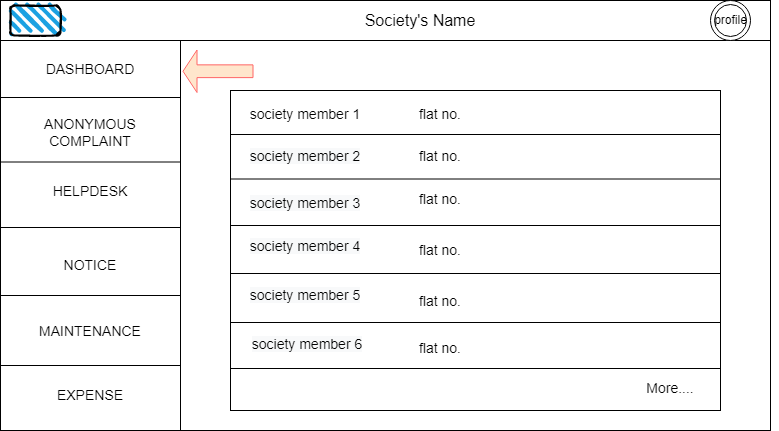

The diagram above was exported from draw.io. Its source (the exported page's mxGraphModel, read from the mxfile embedded in the PNG):
<mxGraphModel dx="868" dy="450" grid="1" gridSize="10" guides="1" tooltips="1" connect="1" arrows="1" fold="1" page="1" pageScale="1" pageWidth="850" pageHeight="1100" math="0" shadow="0">
  <root>
    <mxCell id="14L4luNOfgqmMLYu1ssb-0" />
    <mxCell id="14L4luNOfgqmMLYu1ssb-1" parent="14L4luNOfgqmMLYu1ssb-0" />
    <mxCell id="qEYpzV5j3Fv0msDGYGFL-0" value="" style="rounded=0;whiteSpace=wrap;html=1;" vertex="1" parent="14L4luNOfgqmMLYu1ssb-1">
      <mxGeometry x="40" y="10" width="770" height="430" as="geometry" />
    </mxCell>
    <mxCell id="qEYpzV5j3Fv0msDGYGFL-1" value="" style="rounded=0;whiteSpace=wrap;html=1;" vertex="1" parent="14L4luNOfgqmMLYu1ssb-1">
      <mxGeometry x="40" y="10" width="180" height="430" as="geometry" />
    </mxCell>
    <mxCell id="qEYpzV5j3Fv0msDGYGFL-2" value="Dashboard" style="text;html=1;strokeColor=none;fillColor=none;align=center;verticalAlign=middle;whiteSpace=wrap;rounded=0;" vertex="1" parent="14L4luNOfgqmMLYu1ssb-1">
      <mxGeometry x="100" y="10" width="60" height="30" as="geometry" />
    </mxCell>
    <mxCell id="qEYpzV5j3Fv0msDGYGFL-3" value="ANONYMOUS COMPLAINT" style="text;html=1;strokeColor=none;fillColor=none;align=center;verticalAlign=middle;whiteSpace=wrap;rounded=0;fontSize=14;" vertex="1" parent="14L4luNOfgqmMLYu1ssb-1">
      <mxGeometry x="75" y="126.5" width="110" height="30" as="geometry" />
    </mxCell>
    <mxCell id="qEYpzV5j3Fv0msDGYGFL-4" value="" style="rounded=0;whiteSpace=wrap;html=1;" vertex="1" parent="14L4luNOfgqmMLYu1ssb-1">
      <mxGeometry x="270" y="100" width="490" height="320" as="geometry" />
    </mxCell>
    <mxCell id="qEYpzV5j3Fv0msDGYGFL-5" value="" style="rounded=0;whiteSpace=wrap;html=1;" vertex="1" parent="14L4luNOfgqmMLYu1ssb-1">
      <mxGeometry x="40" y="10" width="770" height="40" as="geometry" />
    </mxCell>
    <mxCell id="qEYpzV5j3Fv0msDGYGFL-6" value="" style="rounded=1;whiteSpace=wrap;html=1;strokeWidth=2;fillWeight=4;hachureGap=8;hachureAngle=45;fillColor=#1ba1e2;sketch=1;" vertex="1" parent="14L4luNOfgqmMLYu1ssb-1">
      <mxGeometry x="50" y="15" width="50" height="30" as="geometry" />
    </mxCell>
    <mxCell id="qEYpzV5j3Fv0msDGYGFL-7" value="" style="ellipse;shape=doubleEllipse;whiteSpace=wrap;html=1;aspect=fixed;" vertex="1" parent="14L4luNOfgqmMLYu1ssb-1">
      <mxGeometry x="750" y="10" width="40" height="40" as="geometry" />
    </mxCell>
    <mxCell id="qEYpzV5j3Fv0msDGYGFL-8" value="profile" style="text;html=1;strokeColor=none;fillColor=none;align=center;verticalAlign=middle;whiteSpace=wrap;rounded=0;" vertex="1" parent="14L4luNOfgqmMLYu1ssb-1">
      <mxGeometry x="722.5" y="23.75" width="95" height="12.5" as="geometry" />
    </mxCell>
    <mxCell id="qEYpzV5j3Fv0msDGYGFL-9" value="&lt;font style=&quot;font-size: 16px&quot;&gt;Society's Name&lt;/font&gt;" style="text;html=1;strokeColor=none;fillColor=none;align=center;verticalAlign=middle;whiteSpace=wrap;rounded=0;" vertex="1" parent="14L4luNOfgqmMLYu1ssb-1">
      <mxGeometry x="370" y="12.5" width="180" height="35" as="geometry" />
    </mxCell>
    <mxCell id="qEYpzV5j3Fv0msDGYGFL-10" value="" style="line;strokeWidth=1;rotatable=0;dashed=0;labelPosition=right;align=left;verticalAlign=middle;spacingTop=0;spacingLeft=6;points=[];portConstraint=eastwest;" vertex="1" parent="14L4luNOfgqmMLYu1ssb-1">
      <mxGeometry x="270" y="139" width="490" height="10" as="geometry" />
    </mxCell>
    <mxCell id="qEYpzV5j3Fv0msDGYGFL-11" value="" style="line;strokeWidth=1;rotatable=0;dashed=0;labelPosition=right;align=left;verticalAlign=middle;spacingTop=0;spacingLeft=6;points=[];portConstraint=eastwest;" vertex="1" parent="14L4luNOfgqmMLYu1ssb-1">
      <mxGeometry x="270" y="183.5" width="490" height="10" as="geometry" />
    </mxCell>
    <mxCell id="qEYpzV5j3Fv0msDGYGFL-12" value="" style="line;strokeWidth=1;rotatable=0;dashed=0;labelPosition=right;align=left;verticalAlign=middle;spacingTop=0;spacingLeft=6;points=[];portConstraint=eastwest;" vertex="1" parent="14L4luNOfgqmMLYu1ssb-1">
      <mxGeometry x="270" y="230" width="490" height="10" as="geometry" />
    </mxCell>
    <mxCell id="qEYpzV5j3Fv0msDGYGFL-13" value="" style="line;strokeWidth=1;rotatable=0;dashed=0;labelPosition=right;align=left;verticalAlign=middle;spacingTop=0;spacingLeft=6;points=[];portConstraint=eastwest;" vertex="1" parent="14L4luNOfgqmMLYu1ssb-1">
      <mxGeometry x="270" y="278" width="490" height="10" as="geometry" />
    </mxCell>
    <mxCell id="qEYpzV5j3Fv0msDGYGFL-14" value="" style="line;strokeWidth=1;rotatable=0;dashed=0;labelPosition=right;align=left;verticalAlign=middle;spacingTop=0;spacingLeft=6;points=[];portConstraint=eastwest;" vertex="1" parent="14L4luNOfgqmMLYu1ssb-1">
      <mxGeometry x="270" y="327" width="490" height="10" as="geometry" />
    </mxCell>
    <mxCell id="qEYpzV5j3Fv0msDGYGFL-15" value="" style="line;strokeWidth=1;rotatable=0;dashed=0;labelPosition=right;align=left;verticalAlign=middle;spacingTop=0;spacingLeft=6;points=[];portConstraint=eastwest;" vertex="1" parent="14L4luNOfgqmMLYu1ssb-1">
      <mxGeometry x="270" y="373" width="490" height="10" as="geometry" />
    </mxCell>
    <mxCell id="qEYpzV5j3Fv0msDGYGFL-16" value="" style="line;strokeWidth=1;rotatable=0;dashed=0;labelPosition=right;align=left;verticalAlign=middle;spacingTop=0;spacingLeft=6;points=[];portConstraint=eastwest;" vertex="1" parent="14L4luNOfgqmMLYu1ssb-1">
      <mxGeometry x="40" y="102" width="180" height="10" as="geometry" />
    </mxCell>
    <mxCell id="qEYpzV5j3Fv0msDGYGFL-17" value="" style="line;strokeWidth=1;rotatable=0;dashed=0;labelPosition=right;align=left;verticalAlign=middle;spacingTop=0;spacingLeft=6;points=[];portConstraint=eastwest;" vertex="1" parent="14L4luNOfgqmMLYu1ssb-1">
      <mxGeometry x="40" y="166.5" width="180" height="10" as="geometry" />
    </mxCell>
    <mxCell id="qEYpzV5j3Fv0msDGYGFL-18" value="" style="line;strokeWidth=1;rotatable=0;dashed=0;labelPosition=right;align=left;verticalAlign=middle;spacingTop=0;spacingLeft=6;points=[];portConstraint=eastwest;" vertex="1" parent="14L4luNOfgqmMLYu1ssb-1">
      <mxGeometry x="40" y="232" width="180" height="10" as="geometry" />
    </mxCell>
    <mxCell id="qEYpzV5j3Fv0msDGYGFL-19" value="" style="line;strokeWidth=1;rotatable=0;dashed=0;labelPosition=right;align=left;verticalAlign=middle;spacingTop=0;spacingLeft=6;points=[];portConstraint=eastwest;" vertex="1" parent="14L4luNOfgqmMLYu1ssb-1">
      <mxGeometry x="40" y="300" width="180" height="10" as="geometry" />
    </mxCell>
    <mxCell id="qEYpzV5j3Fv0msDGYGFL-20" value="" style="line;strokeWidth=1;rotatable=0;dashed=0;labelPosition=right;align=left;verticalAlign=middle;spacingTop=0;spacingLeft=6;points=[];portConstraint=eastwest;" vertex="1" parent="14L4luNOfgqmMLYu1ssb-1">
      <mxGeometry x="40" y="370" width="180" height="10" as="geometry" />
    </mxCell>
    <mxCell id="qEYpzV5j3Fv0msDGYGFL-21" value="HELPDESK" style="text;html=1;strokeColor=none;fillColor=none;align=center;verticalAlign=middle;whiteSpace=wrap;rounded=0;fontSize=14;" vertex="1" parent="14L4luNOfgqmMLYu1ssb-1">
      <mxGeometry x="100" y="186" width="60" height="30" as="geometry" />
    </mxCell>
    <mxCell id="qEYpzV5j3Fv0msDGYGFL-22" value="DASHBOARD" style="text;html=1;strokeColor=none;fillColor=none;align=center;verticalAlign=middle;whiteSpace=wrap;rounded=0;fontSize=14;" vertex="1" parent="14L4luNOfgqmMLYu1ssb-1">
      <mxGeometry x="100" y="64" width="60" height="30" as="geometry" />
    </mxCell>
    <mxCell id="qEYpzV5j3Fv0msDGYGFL-23" value="EXPENSE" style="text;html=1;strokeColor=none;fillColor=none;align=center;verticalAlign=middle;whiteSpace=wrap;rounded=0;fontSize=14;" vertex="1" parent="14L4luNOfgqmMLYu1ssb-1">
      <mxGeometry x="100" y="390" width="60" height="30" as="geometry" />
    </mxCell>
    <mxCell id="qEYpzV5j3Fv0msDGYGFL-24" value="NOTICE" style="text;html=1;strokeColor=none;fillColor=none;align=center;verticalAlign=middle;whiteSpace=wrap;rounded=0;fontSize=14;" vertex="1" parent="14L4luNOfgqmMLYu1ssb-1">
      <mxGeometry x="100" y="260" width="60" height="30" as="geometry" />
    </mxCell>
    <mxCell id="qEYpzV5j3Fv0msDGYGFL-25" value="MAINTENANCE" style="text;html=1;strokeColor=none;fillColor=none;align=center;verticalAlign=middle;whiteSpace=wrap;rounded=0;fontSize=14;" vertex="1" parent="14L4luNOfgqmMLYu1ssb-1">
      <mxGeometry x="100" y="326" width="60" height="30" as="geometry" />
    </mxCell>
    <mxCell id="qEYpzV5j3Fv0msDGYGFL-26" value="society member 1" style="text;html=1;strokeColor=none;fillColor=none;align=center;verticalAlign=middle;whiteSpace=wrap;rounded=0;fontSize=14;" vertex="1" parent="14L4luNOfgqmMLYu1ssb-1">
      <mxGeometry x="280" y="109" width="130" height="30" as="geometry" />
    </mxCell>
    <mxCell id="qEYpzV5j3Fv0msDGYGFL-27" value="&lt;br&gt;&lt;br&gt;&lt;span style=&quot;color: rgb(0 , 0 , 0) ; font-family: &amp;#34;helvetica&amp;#34; ; font-size: 14px ; font-style: normal ; font-weight: 400 ; letter-spacing: normal ; text-align: center ; text-indent: 0px ; text-transform: none ; word-spacing: 0px ; background-color: rgb(248 , 249 , 250) ; display: inline ; float: none&quot;&gt;society member 2&lt;/span&gt;&lt;br&gt;" style="text;html=1;strokeColor=none;fillColor=none;align=center;verticalAlign=middle;whiteSpace=wrap;rounded=0;fontSize=14;" vertex="1" parent="14L4luNOfgqmMLYu1ssb-1">
      <mxGeometry x="280" y="133.5" width="130" height="30" as="geometry" />
    </mxCell>
    <mxCell id="qEYpzV5j3Fv0msDGYGFL-28" value="&lt;br&gt;&lt;br&gt;&lt;span style=&quot;color: rgb(0 , 0 , 0) ; font-family: &amp;#34;helvetica&amp;#34; ; font-size: 14px ; font-style: normal ; font-weight: 400 ; letter-spacing: normal ; text-align: center ; text-indent: 0px ; text-transform: none ; word-spacing: 0px ; background-color: rgb(248 , 249 , 250) ; display: inline ; float: none&quot;&gt;society member 3&lt;/span&gt;&lt;br&gt;" style="text;html=1;strokeColor=none;fillColor=none;align=center;verticalAlign=middle;whiteSpace=wrap;rounded=0;fontSize=14;" vertex="1" parent="14L4luNOfgqmMLYu1ssb-1">
      <mxGeometry x="275" y="181" width="140" height="30" as="geometry" />
    </mxCell>
    <mxCell id="qEYpzV5j3Fv0msDGYGFL-29" value="&lt;br&gt;&lt;span style=&quot;color: rgb(0 , 0 , 0) ; font-family: &amp;#34;helvetica&amp;#34; ; font-size: 14px ; font-style: normal ; font-weight: 400 ; letter-spacing: normal ; text-align: center ; text-indent: 0px ; text-transform: none ; word-spacing: 0px ; background-color: rgb(248 , 249 , 250) ; display: inline ; float: none&quot;&gt;society member 4&lt;/span&gt;&lt;br&gt;" style="text;html=1;strokeColor=none;fillColor=none;align=center;verticalAlign=middle;whiteSpace=wrap;rounded=0;fontSize=14;" vertex="1" parent="14L4luNOfgqmMLYu1ssb-1">
      <mxGeometry x="270" y="232" width="150" height="30" as="geometry" />
    </mxCell>
    <mxCell id="qEYpzV5j3Fv0msDGYGFL-30" value="&lt;br&gt;&lt;span style=&quot;color: rgb(0 , 0 , 0) ; font-family: &amp;#34;helvetica&amp;#34; ; font-size: 14px ; font-style: normal ; font-weight: 400 ; letter-spacing: normal ; text-align: center ; text-indent: 0px ; text-transform: none ; word-spacing: 0px ; background-color: rgb(248 , 249 , 250) ; display: inline ; float: none&quot;&gt;society member 5&lt;/span&gt;" style="text;html=1;strokeColor=none;fillColor=none;align=center;verticalAlign=middle;whiteSpace=wrap;rounded=0;fontSize=14;" vertex="1" parent="14L4luNOfgqmMLYu1ssb-1">
      <mxGeometry x="270" y="281" width="150" height="30" as="geometry" />
    </mxCell>
    <mxCell id="qEYpzV5j3Fv0msDGYGFL-31" value="&lt;br&gt;&lt;br&gt;&lt;span style=&quot;color: rgb(0 , 0 , 0) ; font-family: &amp;#34;helvetica&amp;#34; ; font-size: 14px ; font-style: normal ; font-weight: 400 ; letter-spacing: normal ; text-align: center ; text-indent: 0px ; text-transform: none ; word-spacing: 0px ; background-color: rgb(248 , 249 , 250) ; display: inline ; float: none&quot;&gt;society member 6&lt;/span&gt;&lt;br&gt;" style="text;html=1;strokeColor=none;fillColor=none;align=center;verticalAlign=middle;whiteSpace=wrap;rounded=0;fontSize=14;" vertex="1" parent="14L4luNOfgqmMLYu1ssb-1">
      <mxGeometry x="272" y="322" width="150" height="30" as="geometry" />
    </mxCell>
    <mxCell id="qEYpzV5j3Fv0msDGYGFL-32" value="More...." style="text;html=1;strokeColor=none;fillColor=none;align=center;verticalAlign=middle;whiteSpace=wrap;rounded=0;fontSize=14;" vertex="1" parent="14L4luNOfgqmMLYu1ssb-1">
      <mxGeometry x="680" y="383" width="60" height="30" as="geometry" />
    </mxCell>
    <mxCell id="qEYpzV5j3Fv0msDGYGFL-33" value="flat no." style="text;html=1;strokeColor=none;fillColor=none;align=center;verticalAlign=middle;whiteSpace=wrap;rounded=0;fontSize=14;" vertex="1" parent="14L4luNOfgqmMLYu1ssb-1">
      <mxGeometry x="450" y="109" width="60" height="30" as="geometry" />
    </mxCell>
    <mxCell id="qEYpzV5j3Fv0msDGYGFL-34" value="flat no." style="text;html=1;strokeColor=none;fillColor=none;align=center;verticalAlign=middle;whiteSpace=wrap;rounded=0;fontSize=14;" vertex="1" parent="14L4luNOfgqmMLYu1ssb-1">
      <mxGeometry x="450" y="151" width="60" height="30" as="geometry" />
    </mxCell>
    <mxCell id="qEYpzV5j3Fv0msDGYGFL-35" value="flat no." style="text;html=1;strokeColor=none;fillColor=none;align=center;verticalAlign=middle;whiteSpace=wrap;rounded=0;fontSize=14;" vertex="1" parent="14L4luNOfgqmMLYu1ssb-1">
      <mxGeometry x="450" y="193.5" width="60" height="30" as="geometry" />
    </mxCell>
    <mxCell id="qEYpzV5j3Fv0msDGYGFL-36" value="flat no." style="text;html=1;strokeColor=none;fillColor=none;align=center;verticalAlign=middle;whiteSpace=wrap;rounded=0;fontSize=14;" vertex="1" parent="14L4luNOfgqmMLYu1ssb-1">
      <mxGeometry x="450" y="245" width="60" height="30" as="geometry" />
    </mxCell>
    <mxCell id="qEYpzV5j3Fv0msDGYGFL-37" value="flat no." style="text;html=1;strokeColor=none;fillColor=none;align=center;verticalAlign=middle;whiteSpace=wrap;rounded=0;fontSize=14;" vertex="1" parent="14L4luNOfgqmMLYu1ssb-1">
      <mxGeometry x="450" y="296" width="60" height="30" as="geometry" />
    </mxCell>
    <mxCell id="qEYpzV5j3Fv0msDGYGFL-38" value="flat no." style="text;html=1;strokeColor=none;fillColor=none;align=center;verticalAlign=middle;whiteSpace=wrap;rounded=0;fontSize=14;" vertex="1" parent="14L4luNOfgqmMLYu1ssb-1">
      <mxGeometry x="450" y="343" width="60" height="30" as="geometry" />
    </mxCell>
    <mxCell id="qEYpzV5j3Fv0msDGYGFL-39" value="" style="shape=singleArrow;direction=west;whiteSpace=wrap;html=1;fontSize=14;fillColor=#ffe6cc;strokeColor=#FF6666;" vertex="1" parent="14L4luNOfgqmMLYu1ssb-1">
      <mxGeometry x="222.5" y="59.5" width="70" height="42.5" as="geometry" />
    </mxCell>
  </root>
</mxGraphModel>